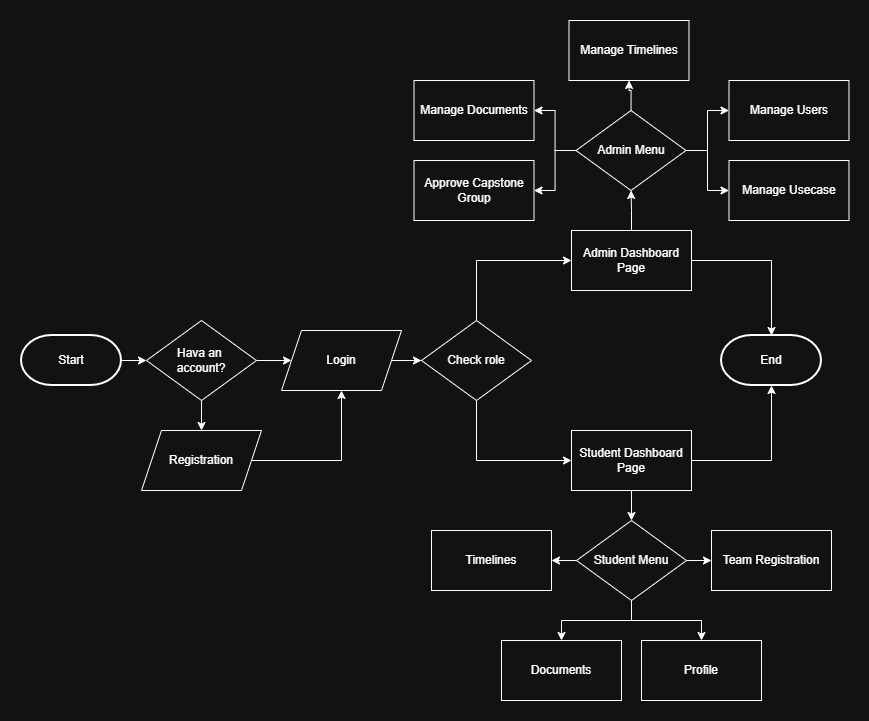

The diagram above was exported from draw.io. Its source (the exported page's mxGraphModel, read from the mxfile embedded in the PNG):
<mxGraphModel dx="1797" dy="1579" grid="1" gridSize="10" guides="1" tooltips="1" connect="1" arrows="1" fold="1" page="1" pageScale="1" pageWidth="850" pageHeight="1100" math="0" shadow="0">
  <root>
    <mxCell id="0" />
    <mxCell id="1" parent="0" />
    <mxCell id="1GZJBUKVgFLyubl7kotO-21" style="edgeStyle=orthogonalEdgeStyle;rounded=0;orthogonalLoop=1;jettySize=auto;html=1;entryX=0;entryY=0.5;entryDx=0;entryDy=0;" edge="1" parent="1" source="1GZJBUKVgFLyubl7kotO-3" target="1GZJBUKVgFLyubl7kotO-20">
      <mxGeometry relative="1" as="geometry" />
    </mxCell>
    <mxCell id="1GZJBUKVgFLyubl7kotO-3" value="Login" style="shape=parallelogram;perimeter=parallelogramPerimeter;whiteSpace=wrap;html=1;fixedSize=1;" vertex="1" parent="1">
      <mxGeometry x="160" y="300" width="120" height="60" as="geometry" />
    </mxCell>
    <mxCell id="1GZJBUKVgFLyubl7kotO-16" style="edgeStyle=orthogonalEdgeStyle;rounded=0;orthogonalLoop=1;jettySize=auto;html=1;entryX=0;entryY=0.5;entryDx=0;entryDy=0;" edge="1" parent="1" source="1GZJBUKVgFLyubl7kotO-5" target="1GZJBUKVgFLyubl7kotO-3">
      <mxGeometry relative="1" as="geometry" />
    </mxCell>
    <mxCell id="1GZJBUKVgFLyubl7kotO-17" style="edgeStyle=orthogonalEdgeStyle;rounded=0;orthogonalLoop=1;jettySize=auto;html=1;" edge="1" parent="1" source="1GZJBUKVgFLyubl7kotO-5" target="1GZJBUKVgFLyubl7kotO-7">
      <mxGeometry relative="1" as="geometry" />
    </mxCell>
    <mxCell id="1GZJBUKVgFLyubl7kotO-5" value="Hava an&amp;nbsp;&lt;div&gt;account?&lt;/div&gt;" style="rhombus;whiteSpace=wrap;html=1;" vertex="1" parent="1">
      <mxGeometry x="25" y="290" width="110" height="80" as="geometry" />
    </mxCell>
    <mxCell id="1GZJBUKVgFLyubl7kotO-18" style="edgeStyle=orthogonalEdgeStyle;rounded=0;orthogonalLoop=1;jettySize=auto;html=1;entryX=0.5;entryY=1;entryDx=0;entryDy=0;" edge="1" parent="1" source="1GZJBUKVgFLyubl7kotO-7" target="1GZJBUKVgFLyubl7kotO-3">
      <mxGeometry relative="1" as="geometry" />
    </mxCell>
    <mxCell id="1GZJBUKVgFLyubl7kotO-7" value="Registration" style="shape=parallelogram;perimeter=parallelogramPerimeter;whiteSpace=wrap;html=1;fixedSize=1;" vertex="1" parent="1">
      <mxGeometry x="20" y="400" width="120" height="60" as="geometry" />
    </mxCell>
    <mxCell id="1GZJBUKVgFLyubl7kotO-68" style="edgeStyle=orthogonalEdgeStyle;rounded=0;orthogonalLoop=1;jettySize=auto;html=1;" edge="1" parent="1" source="1GZJBUKVgFLyubl7kotO-11" target="1GZJBUKVgFLyubl7kotO-51">
      <mxGeometry relative="1" as="geometry" />
    </mxCell>
    <mxCell id="1GZJBUKVgFLyubl7kotO-11" value="Admin Dashboard Page" style="rounded=0;whiteSpace=wrap;html=1;" vertex="1" parent="1">
      <mxGeometry x="450" y="200" width="120" height="60" as="geometry" />
    </mxCell>
    <mxCell id="1GZJBUKVgFLyubl7kotO-24" style="edgeStyle=orthogonalEdgeStyle;rounded=0;orthogonalLoop=1;jettySize=auto;html=1;entryX=0;entryY=0.5;entryDx=0;entryDy=0;" edge="1" parent="1" source="1GZJBUKVgFLyubl7kotO-20" target="1GZJBUKVgFLyubl7kotO-11">
      <mxGeometry relative="1" as="geometry">
        <Array as="points">
          <mxPoint x="355" y="230" />
        </Array>
      </mxGeometry>
    </mxCell>
    <mxCell id="1GZJBUKVgFLyubl7kotO-26" style="edgeStyle=orthogonalEdgeStyle;rounded=0;orthogonalLoop=1;jettySize=auto;html=1;entryX=0;entryY=0.5;entryDx=0;entryDy=0;" edge="1" parent="1" source="1GZJBUKVgFLyubl7kotO-20" target="1GZJBUKVgFLyubl7kotO-23">
      <mxGeometry relative="1" as="geometry">
        <Array as="points">
          <mxPoint x="355" y="430" />
        </Array>
      </mxGeometry>
    </mxCell>
    <mxCell id="1GZJBUKVgFLyubl7kotO-20" value="Check role" style="rhombus;whiteSpace=wrap;html=1;" vertex="1" parent="1">
      <mxGeometry x="300" y="290" width="110" height="80" as="geometry" />
    </mxCell>
    <mxCell id="1GZJBUKVgFLyubl7kotO-28" style="edgeStyle=orthogonalEdgeStyle;rounded=0;orthogonalLoop=1;jettySize=auto;html=1;entryX=0.5;entryY=0;entryDx=0;entryDy=0;" edge="1" parent="1" source="1GZJBUKVgFLyubl7kotO-23" target="1GZJBUKVgFLyubl7kotO-27">
      <mxGeometry relative="1" as="geometry" />
    </mxCell>
    <mxCell id="1GZJBUKVgFLyubl7kotO-23" value="Student Dashboard Page" style="rounded=0;whiteSpace=wrap;html=1;" vertex="1" parent="1">
      <mxGeometry x="450" y="400" width="120" height="60" as="geometry" />
    </mxCell>
    <mxCell id="1GZJBUKVgFLyubl7kotO-32" style="edgeStyle=orthogonalEdgeStyle;rounded=0;orthogonalLoop=1;jettySize=auto;html=1;" edge="1" parent="1" source="1GZJBUKVgFLyubl7kotO-27" target="1GZJBUKVgFLyubl7kotO-29">
      <mxGeometry relative="1" as="geometry" />
    </mxCell>
    <mxCell id="1GZJBUKVgFLyubl7kotO-34" style="edgeStyle=orthogonalEdgeStyle;rounded=0;orthogonalLoop=1;jettySize=auto;html=1;entryX=0.5;entryY=0;entryDx=0;entryDy=0;" edge="1" parent="1" source="1GZJBUKVgFLyubl7kotO-27" target="1GZJBUKVgFLyubl7kotO-30">
      <mxGeometry relative="1" as="geometry" />
    </mxCell>
    <mxCell id="1GZJBUKVgFLyubl7kotO-35" style="edgeStyle=orthogonalEdgeStyle;rounded=0;orthogonalLoop=1;jettySize=auto;html=1;" edge="1" parent="1" source="1GZJBUKVgFLyubl7kotO-27" target="1GZJBUKVgFLyubl7kotO-31">
      <mxGeometry relative="1" as="geometry" />
    </mxCell>
    <mxCell id="1GZJBUKVgFLyubl7kotO-37" style="edgeStyle=orthogonalEdgeStyle;rounded=0;orthogonalLoop=1;jettySize=auto;html=1;entryX=0.5;entryY=0;entryDx=0;entryDy=0;" edge="1" parent="1" source="1GZJBUKVgFLyubl7kotO-27" target="1GZJBUKVgFLyubl7kotO-36">
      <mxGeometry relative="1" as="geometry" />
    </mxCell>
    <mxCell id="1GZJBUKVgFLyubl7kotO-27" value="Student Menu" style="rhombus;whiteSpace=wrap;html=1;" vertex="1" parent="1">
      <mxGeometry x="455" y="490" width="110" height="80" as="geometry" />
    </mxCell>
    <mxCell id="1GZJBUKVgFLyubl7kotO-29" value="Team Registration" style="rounded=0;whiteSpace=wrap;html=1;" vertex="1" parent="1">
      <mxGeometry x="590" y="500" width="120" height="60" as="geometry" />
    </mxCell>
    <mxCell id="1GZJBUKVgFLyubl7kotO-30" value="Documents" style="rounded=0;whiteSpace=wrap;html=1;" vertex="1" parent="1">
      <mxGeometry x="380" y="610" width="120" height="60" as="geometry" />
    </mxCell>
    <mxCell id="1GZJBUKVgFLyubl7kotO-31" value="Timelines" style="rounded=0;whiteSpace=wrap;html=1;" vertex="1" parent="1">
      <mxGeometry x="310" y="500" width="120" height="60" as="geometry" />
    </mxCell>
    <mxCell id="1GZJBUKVgFLyubl7kotO-36" value="Profile" style="rounded=0;whiteSpace=wrap;html=1;" vertex="1" parent="1">
      <mxGeometry x="520" y="610" width="120" height="60" as="geometry" />
    </mxCell>
    <mxCell id="1GZJBUKVgFLyubl7kotO-61" style="edgeStyle=orthogonalEdgeStyle;rounded=0;orthogonalLoop=1;jettySize=auto;html=1;" edge="1" parent="1" source="1GZJBUKVgFLyubl7kotO-51" target="1GZJBUKVgFLyubl7kotO-53">
      <mxGeometry relative="1" as="geometry" />
    </mxCell>
    <mxCell id="1GZJBUKVgFLyubl7kotO-62" style="edgeStyle=orthogonalEdgeStyle;rounded=0;orthogonalLoop=1;jettySize=auto;html=1;" edge="1" parent="1" source="1GZJBUKVgFLyubl7kotO-51" target="1GZJBUKVgFLyubl7kotO-52">
      <mxGeometry relative="1" as="geometry" />
    </mxCell>
    <mxCell id="1GZJBUKVgFLyubl7kotO-63" style="edgeStyle=orthogonalEdgeStyle;rounded=0;orthogonalLoop=1;jettySize=auto;html=1;entryX=0;entryY=0.5;entryDx=0;entryDy=0;" edge="1" parent="1" source="1GZJBUKVgFLyubl7kotO-51" target="1GZJBUKVgFLyubl7kotO-57">
      <mxGeometry relative="1" as="geometry" />
    </mxCell>
    <mxCell id="1GZJBUKVgFLyubl7kotO-64" value="" style="edgeStyle=orthogonalEdgeStyle;rounded=0;orthogonalLoop=1;jettySize=auto;html=1;" edge="1" parent="1" source="1GZJBUKVgFLyubl7kotO-51" target="1GZJBUKVgFLyubl7kotO-58">
      <mxGeometry relative="1" as="geometry" />
    </mxCell>
    <mxCell id="1GZJBUKVgFLyubl7kotO-65" style="edgeStyle=orthogonalEdgeStyle;rounded=0;orthogonalLoop=1;jettySize=auto;html=1;" edge="1" parent="1" source="1GZJBUKVgFLyubl7kotO-51" target="1GZJBUKVgFLyubl7kotO-54">
      <mxGeometry relative="1" as="geometry" />
    </mxCell>
    <mxCell id="1GZJBUKVgFLyubl7kotO-51" value="Admin Menu" style="rhombus;whiteSpace=wrap;html=1;" vertex="1" parent="1">
      <mxGeometry x="454.5" y="80" width="110" height="80" as="geometry" />
    </mxCell>
    <mxCell id="1GZJBUKVgFLyubl7kotO-52" value="Manage Users" style="rounded=0;whiteSpace=wrap;html=1;" vertex="1" parent="1">
      <mxGeometry x="607.5" y="50" width="120" height="60" as="geometry" />
    </mxCell>
    <mxCell id="1GZJBUKVgFLyubl7kotO-53" value="Manage Timelines" style="rounded=0;whiteSpace=wrap;html=1;" vertex="1" parent="1">
      <mxGeometry x="447.5" y="-10" width="120" height="60" as="geometry" />
    </mxCell>
    <mxCell id="1GZJBUKVgFLyubl7kotO-54" value="Manage Documents" style="rounded=0;whiteSpace=wrap;html=1;" vertex="1" parent="1">
      <mxGeometry x="292.5" y="50" width="120" height="60" as="geometry" />
    </mxCell>
    <mxCell id="1GZJBUKVgFLyubl7kotO-57" value="Manage Usecase" style="rounded=0;whiteSpace=wrap;html=1;" vertex="1" parent="1">
      <mxGeometry x="607.5" y="130" width="120" height="60" as="geometry" />
    </mxCell>
    <mxCell id="1GZJBUKVgFLyubl7kotO-58" value="Approve Capstone Group" style="rounded=0;whiteSpace=wrap;html=1;" vertex="1" parent="1">
      <mxGeometry x="292.5" y="130" width="120" height="60" as="geometry" />
    </mxCell>
    <mxCell id="1GZJBUKVgFLyubl7kotO-75" style="edgeStyle=orthogonalEdgeStyle;rounded=0;orthogonalLoop=1;jettySize=auto;html=1;entryX=0;entryY=0.5;entryDx=0;entryDy=0;" edge="1" parent="1" source="1GZJBUKVgFLyubl7kotO-73" target="1GZJBUKVgFLyubl7kotO-5">
      <mxGeometry relative="1" as="geometry" />
    </mxCell>
    <mxCell id="1GZJBUKVgFLyubl7kotO-73" value="Start" style="strokeWidth=2;html=1;shape=mxgraph.flowchart.terminator;whiteSpace=wrap;" vertex="1" parent="1">
      <mxGeometry x="-100" y="305" width="100" height="50" as="geometry" />
    </mxCell>
    <mxCell id="1GZJBUKVgFLyubl7kotO-76" value="End" style="strokeWidth=2;html=1;shape=mxgraph.flowchart.terminator;whiteSpace=wrap;" vertex="1" parent="1">
      <mxGeometry x="600" y="305" width="100" height="50" as="geometry" />
    </mxCell>
    <mxCell id="1GZJBUKVgFLyubl7kotO-77" style="edgeStyle=orthogonalEdgeStyle;rounded=0;orthogonalLoop=1;jettySize=auto;html=1;entryX=0.5;entryY=0;entryDx=0;entryDy=0;entryPerimeter=0;" edge="1" parent="1" source="1GZJBUKVgFLyubl7kotO-11" target="1GZJBUKVgFLyubl7kotO-76">
      <mxGeometry relative="1" as="geometry" />
    </mxCell>
    <mxCell id="1GZJBUKVgFLyubl7kotO-78" style="edgeStyle=orthogonalEdgeStyle;rounded=0;orthogonalLoop=1;jettySize=auto;html=1;entryX=0.5;entryY=1;entryDx=0;entryDy=0;entryPerimeter=0;" edge="1" parent="1" source="1GZJBUKVgFLyubl7kotO-23" target="1GZJBUKVgFLyubl7kotO-76">
      <mxGeometry relative="1" as="geometry" />
    </mxCell>
  </root>
</mxGraphModel>